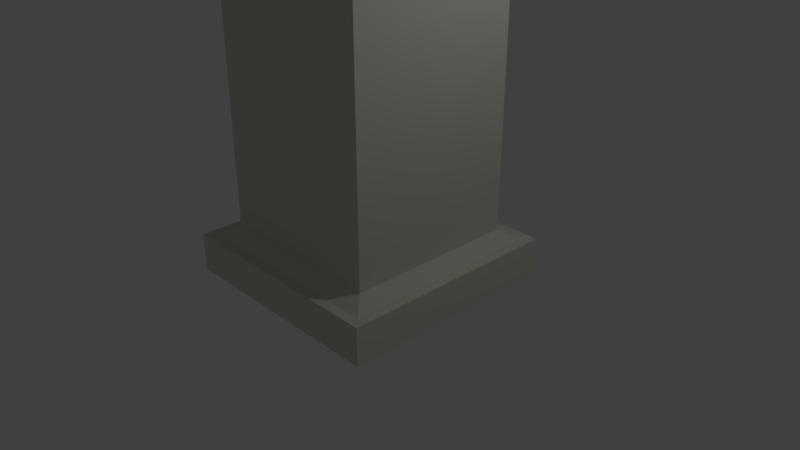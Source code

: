 # Source: Post.blend  (saved by Blender 2.78.0; exported with 4.5.12 LTS)
import bpy
from mathutils import Matrix  # noqa: F401  (used for matrix-valued properties, if any)

bpy.ops.wm.read_factory_settings(use_empty=True)
scene = bpy.context.scene
scene.name = 'Scene'

# ---- collections
col_collection_1 = bpy.data.collections.new('Collection 1'); scene.collection.children.link(col_collection_1)

# ---- materials (node trees are filled in below, after node groups)
mat_postmaterial = bpy.data.materials.new('PostMaterial')
mat_postmaterial.alpha_threshold = 0.0
mat_postmaterial.use_transparent_shadow = False
mat_postmaterial.diffuse_color = (0.7044, 0.6923, 0.6031, 1.0)
mat_postmaterial.roughness = 0.5

# ---- material node trees

# ---- world
world_world = bpy.data.worlds.new('World'); scene.world = world_world
world_world.color = (0.05088, 0.05088, 0.05088)
world_world.use_sun_shadow = False
world_world.sun_shadow_jitter_overblur = 0.0
world_world.cycles.sampling_method = 'MANUAL'

# ---- cameras
cam_camera = bpy.data.cameras.new('Camera')
cam_camera.clip_end = 100.0
cam_camera.lens = 35.0
cam_camera.sensor_width = 32.0
cam_camera.sensor_height = 18.0
cam_camera.ortho_scale = 7.314
cam_camera.dof.focus_distance = 0.0
cam_camera.dof.aperture_fstop = 128.0

# ---- lights
light_lamp = bpy.data.lights.new('Lamp', 'POINT')
light_lamp.transmission_factor = 0.0
light_lamp.cutoff_distance = 30.0
light_lamp.energy = 100.0
light_lamp.shadow_buffer_clip_start = 1.001
light_lamp.shadow_soft_size = 0.1
light_lamp.shadow_maximum_resolution = 0.006
light_lamp.use_absolute_resolution = True

# ---- meshes
me_cube = bpy.data.meshes.new('Cube')
me_cube.from_pydata([(-1.0, -1.0, -1.0), (-0.7648, -0.7648, 1.508), (-1.0, 1.0, -1.0), (-0.7648, 0.7648, 1.508), (1.0, -1.0, -1.0), (0.7648, -0.7648, 1.508), (1.0, 1.0, -1.0), (0.7648, 0.7648, 1.508), (-1.0, -1.0, 1.0), (-1.0, 1.0, 1.0), (1.0, 1.0, 1.0), (1.0, -1.0, 1.0), (-0.9131, -0.9131, 1.0), (-0.9131, 0.9131, 1.0), (0.9131, 0.9131, 1.0), (0.9131, -0.9131, 1.0), (-0.7648, -0.7648, 17.51), (-0.7648, 0.7648, 17.51), (0.7648, 0.7648, 17.51), (0.7648, -0.7648, 17.51), (-0.7648, -0.7648, 21.51), (-0.7648, 0.7648, 21.51), (-0.7218, 0.7648, 22.69), (-0.7218, -0.7648, 22.69), (0.7648, -0.7648, 19.51), (-0.7648, -0.7648, 19.51), (-0.7648, 0.7648, 19.51), (0.7648, 0.7648, 19.51), (0.8079, 0.7648, 20.69), (0.8079, -0.7648, 20.69), (-0.7218, 1.098, 22.69), (0.8079, 1.098, 20.69), (-0.7648, 1.098, 21.51), (0.7648, 1.098, 19.51), (-0.7218, -1.098, 22.69), (0.8079, -1.098, 20.69), (-0.7648, -1.098, 21.51), (0.7648, -1.098, 19.51), (-1.026, -0.7648, 21.85), (-1.026, 0.7648, 21.85), (-0.9828, -0.7648, 23.03), (-0.9828, 0.7648, 23.03), (-1.026, 1.098, 21.85), (-0.9828, 1.098, 23.03), (-1.026, -1.098, 21.85), (-0.9828, -1.098, 23.03), (1.026, 0.7648, 19.17), (1.026, -0.7648, 19.17), (1.069, 0.7648, 20.35), (1.069, -0.7648, 20.35), (1.069, 1.098, 20.35), (1.026, 1.098, 19.17), (1.069, -1.098, 20.35), (1.026, -1.098, 19.17), (0.7648, -0.7648, 1.508), (-0.7648, -0.7648, 1.508), (0.7648, -0.7648, 17.51), (-0.7648, -0.7648, 17.51)], [], [(0, 8, 9, 2), (2, 9, 10, 6), (6, 10, 11, 4), (4, 11, 8, 0), (2, 6, 4, 0), (3, 55, 57, 17), (12, 13, 9, 8), (13, 14, 10, 9), (14, 15, 11, 10), (15, 12, 8, 11), (55, 3, 13, 12), (3, 7, 14, 13), (7, 54, 15, 14), (54, 55, 12, 15), (21, 20, 38, 39), (1, 5, 19, 16), (7, 3, 17, 18), (54, 7, 18, 56), (25, 24, 20), (23, 29, 28, 22), (21, 27, 26), (26, 25, 20, 21), (17, 57, 25, 26), (56, 18, 27, 24), (18, 17, 26, 27), (57, 56, 24, 25), (33, 31, 50, 51), (34, 23, 40, 45), (20, 24, 37, 36), (33, 32, 30, 31), (27, 21, 32, 33), (22, 28, 31, 30), (24, 27, 46, 47), (36, 37, 35, 34), (32, 21, 39, 42), (29, 23, 34, 35), (31, 28, 48, 50), (39, 41, 43, 42), (39, 38, 40, 41), (40, 38, 44, 45), (23, 22, 41, 40), (22, 30, 43, 41), (20, 36, 44, 38), (30, 32, 42, 43), (36, 34, 45, 44), (47, 46, 48, 49), (48, 46, 51, 50), (47, 49, 52, 53), (37, 24, 47, 53), (35, 37, 53, 52), (28, 29, 49, 48), (27, 33, 51, 46), (29, 35, 52, 49), (5, 1, 55, 54), (16, 19, 56, 57), (1, 16, 57, 55), (19, 5, 54, 56)])
me_cube.materials.append(mat_postmaterial)
me_cube.use_remesh_preserve_volume = False
me_cube.use_remesh_preserve_attributes = False
me_cube.use_mirror_vertex_groups = False
me_cube.update()

# ---- objects
ob_cube = bpy.data.objects.new('Cube', me_cube)
ob_lamp = bpy.data.objects.new('Lamp', light_lamp)
ob_camera = bpy.data.objects.new('Camera', cam_camera)

# ---- transforms, parenting, visibility, modifiers, constraints
ob_cube.location = (0.0, 0.0, 0.0)
ob_cube.scale = (1.5, 1.5, 0.25)
ob_cube.lineart.crease_threshold = 0.0
ob_lamp.location = (4.076, 1.005, 5.904)
ob_lamp.rotation_euler = (0.6503, 0.05522, 1.866)
ob_lamp.lock_rotations_4d = False
ob_lamp.empty_display_type = 'ARROWS'
ob_lamp.color = (0.0, 0.0, 0.0, 0.0)
ob_lamp.lineart.crease_threshold = 0.0
ob_camera.location = (7.481, -6.508, 5.344)
ob_camera.rotation_euler = (1.109, 0.0, 0.8149)
ob_camera.lock_rotations_4d = False
ob_camera.empty_display_type = 'ARROWS'
ob_camera.color = (0.0, 0.0, 0.0, 0.0)
ob_camera.display_type = 'WIRE'
ob_camera.lineart.crease_threshold = 0.0

# ---- collection membership
col_collection_1.objects.link(ob_cube)
col_collection_1.objects.link(ob_lamp)
col_collection_1.objects.link(ob_camera)

# ---- scene / render settings (as saved in the file)
scene.camera = ob_camera
scene.frame_start = 1; scene.frame_end = 250; scene.frame_set(1)
scene.render.engine = 'BLENDER_EEVEE_NEXT'
scene.render.resolution_percentage = 50
scene.render.dither_intensity = 0.0
scene.cycles.use_denoising = False
scene.cycles.samples = 128
scene.cycles.sampling_pattern = 'TABULATED_SOBOL'
scene.cycles.light_sampling_threshold = 0.0
scene.cycles.use_adaptive_sampling = False
scene.cycles.use_light_tree = False
scene.cycles.blur_glossy = 0.0
scene.cycles.sample_clamp_indirect = 0.0
scene.view_settings.view_transform = 'Standard'
bpy.context.view_layer.update()
